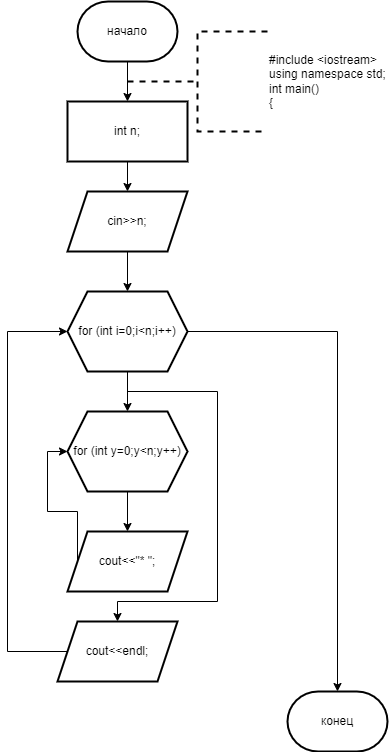

The diagram above was exported from draw.io. Its source (the exported page's mxGraphModel, read from the mxfile embedded in the PNG):
<mxGraphModel dx="996" dy="525" grid="1" gridSize="10" guides="1" tooltips="1" connect="1" arrows="1" fold="1" page="1" pageScale="1" pageWidth="827" pageHeight="1169" math="0" shadow="0">
  <root>
    <mxCell id="0" />
    <mxCell id="1" parent="0" />
    <mxCell id="TspzPFlJ_Zxvnbj7m7k3-3" value="" style="edgeStyle=orthogonalEdgeStyle;rounded=0;orthogonalLoop=1;jettySize=auto;html=1;" edge="1" parent="1" source="TspzPFlJ_Zxvnbj7m7k3-1" target="TspzPFlJ_Zxvnbj7m7k3-2">
      <mxGeometry relative="1" as="geometry" />
    </mxCell>
    <mxCell id="TspzPFlJ_Zxvnbj7m7k3-1" value="начало" style="strokeWidth=2;html=1;shape=mxgraph.flowchart.terminator;whiteSpace=wrap;" vertex="1" parent="1">
      <mxGeometry x="360" y="10" width="100" height="60" as="geometry" />
    </mxCell>
    <mxCell id="TspzPFlJ_Zxvnbj7m7k3-5" value="" style="edgeStyle=orthogonalEdgeStyle;rounded=0;orthogonalLoop=1;jettySize=auto;html=1;" edge="1" parent="1" source="TspzPFlJ_Zxvnbj7m7k3-2" target="TspzPFlJ_Zxvnbj7m7k3-4">
      <mxGeometry relative="1" as="geometry" />
    </mxCell>
    <mxCell id="TspzPFlJ_Zxvnbj7m7k3-2" value="int n;" style="whiteSpace=wrap;html=1;strokeWidth=2;" vertex="1" parent="1">
      <mxGeometry x="350" y="110" width="120" height="60" as="geometry" />
    </mxCell>
    <mxCell id="TspzPFlJ_Zxvnbj7m7k3-9" value="" style="edgeStyle=orthogonalEdgeStyle;rounded=0;orthogonalLoop=1;jettySize=auto;html=1;" edge="1" parent="1" source="TspzPFlJ_Zxvnbj7m7k3-4" target="TspzPFlJ_Zxvnbj7m7k3-8">
      <mxGeometry relative="1" as="geometry" />
    </mxCell>
    <mxCell id="TspzPFlJ_Zxvnbj7m7k3-4" value="cin&amp;gt;&amp;gt;n;" style="shape=parallelogram;perimeter=parallelogramPerimeter;whiteSpace=wrap;html=1;fixedSize=1;strokeWidth=2;" vertex="1" parent="1">
      <mxGeometry x="350" y="200" width="120" height="60" as="geometry" />
    </mxCell>
    <mxCell id="TspzPFlJ_Zxvnbj7m7k3-11" value="" style="edgeStyle=orthogonalEdgeStyle;rounded=0;orthogonalLoop=1;jettySize=auto;html=1;" edge="1" parent="1" source="TspzPFlJ_Zxvnbj7m7k3-8" target="TspzPFlJ_Zxvnbj7m7k3-10">
      <mxGeometry relative="1" as="geometry" />
    </mxCell>
    <mxCell id="TspzPFlJ_Zxvnbj7m7k3-17" style="edgeStyle=orthogonalEdgeStyle;rounded=0;orthogonalLoop=1;jettySize=auto;html=1;entryX=0.5;entryY=0;entryDx=0;entryDy=0;" edge="1" parent="1" target="TspzPFlJ_Zxvnbj7m7k3-16">
      <mxGeometry relative="1" as="geometry">
        <mxPoint x="410" y="400" as="sourcePoint" />
        <Array as="points">
          <mxPoint x="500" y="400" />
          <mxPoint x="500" y="610" />
          <mxPoint x="400" y="610" />
        </Array>
      </mxGeometry>
    </mxCell>
    <mxCell id="TspzPFlJ_Zxvnbj7m7k3-8" value="for (int i=0;i&amp;lt;n;i++)" style="shape=hexagon;perimeter=hexagonPerimeter2;whiteSpace=wrap;html=1;fixedSize=1;strokeWidth=2;" vertex="1" parent="1">
      <mxGeometry x="350" y="300" width="120" height="80" as="geometry" />
    </mxCell>
    <mxCell id="TspzPFlJ_Zxvnbj7m7k3-13" value="" style="edgeStyle=orthogonalEdgeStyle;rounded=0;orthogonalLoop=1;jettySize=auto;html=1;" edge="1" parent="1" source="TspzPFlJ_Zxvnbj7m7k3-10" target="TspzPFlJ_Zxvnbj7m7k3-12">
      <mxGeometry relative="1" as="geometry" />
    </mxCell>
    <mxCell id="TspzPFlJ_Zxvnbj7m7k3-10" value="for (int y=0;y&amp;lt;n;y++)" style="shape=hexagon;perimeter=hexagonPerimeter2;whiteSpace=wrap;html=1;fixedSize=1;strokeWidth=2;" vertex="1" parent="1">
      <mxGeometry x="350" y="420" width="120" height="80" as="geometry" />
    </mxCell>
    <mxCell id="TspzPFlJ_Zxvnbj7m7k3-14" style="edgeStyle=orthogonalEdgeStyle;rounded=0;orthogonalLoop=1;jettySize=auto;html=1;exitX=0;exitY=0.5;exitDx=0;exitDy=0;entryX=0;entryY=0.5;entryDx=0;entryDy=0;" edge="1" parent="1" source="TspzPFlJ_Zxvnbj7m7k3-12" target="TspzPFlJ_Zxvnbj7m7k3-10">
      <mxGeometry relative="1" as="geometry" />
    </mxCell>
    <mxCell id="TspzPFlJ_Zxvnbj7m7k3-12" value="cout&amp;lt;&amp;lt;&quot;* &quot;;" style="shape=parallelogram;perimeter=parallelogramPerimeter;whiteSpace=wrap;html=1;fixedSize=1;strokeWidth=2;" vertex="1" parent="1">
      <mxGeometry x="350" y="540" width="120" height="60" as="geometry" />
    </mxCell>
    <mxCell id="TspzPFlJ_Zxvnbj7m7k3-18" style="edgeStyle=orthogonalEdgeStyle;rounded=0;orthogonalLoop=1;jettySize=auto;html=1;exitX=0;exitY=0.5;exitDx=0;exitDy=0;entryX=0;entryY=0.5;entryDx=0;entryDy=0;" edge="1" parent="1" source="TspzPFlJ_Zxvnbj7m7k3-16" target="TspzPFlJ_Zxvnbj7m7k3-8">
      <mxGeometry relative="1" as="geometry">
        <Array as="points">
          <mxPoint x="290" y="660" />
          <mxPoint x="290" y="340" />
        </Array>
      </mxGeometry>
    </mxCell>
    <mxCell id="TspzPFlJ_Zxvnbj7m7k3-16" value="cout&amp;lt;&amp;lt;endl;" style="shape=parallelogram;perimeter=parallelogramPerimeter;whiteSpace=wrap;html=1;fixedSize=1;strokeWidth=2;" vertex="1" parent="1">
      <mxGeometry x="340" y="630" width="120" height="60" as="geometry" />
    </mxCell>
    <mxCell id="TspzPFlJ_Zxvnbj7m7k3-19" value="конец" style="strokeWidth=2;html=1;shape=mxgraph.flowchart.terminator;whiteSpace=wrap;" vertex="1" parent="1">
      <mxGeometry x="570" y="700" width="100" height="60" as="geometry" />
    </mxCell>
    <mxCell id="TspzPFlJ_Zxvnbj7m7k3-20" style="edgeStyle=orthogonalEdgeStyle;rounded=0;orthogonalLoop=1;jettySize=auto;html=1;exitX=1;exitY=0.5;exitDx=0;exitDy=0;entryX=0.5;entryY=0;entryDx=0;entryDy=0;entryPerimeter=0;" edge="1" parent="1" source="TspzPFlJ_Zxvnbj7m7k3-8" target="TspzPFlJ_Zxvnbj7m7k3-19">
      <mxGeometry relative="1" as="geometry" />
    </mxCell>
    <mxCell id="TspzPFlJ_Zxvnbj7m7k3-21" value="&lt;div&gt;#include &amp;lt;iostream&amp;gt;&lt;/div&gt;&lt;div&gt;using namespace std;&lt;/div&gt;&lt;div&gt;int main()&lt;/div&gt;&lt;div&gt;{&lt;/div&gt;" style="strokeWidth=2;html=1;shape=mxgraph.flowchart.annotation_2;align=left;labelPosition=right;pointerEvents=1;dashed=1;" vertex="1" parent="1">
      <mxGeometry x="410" y="40" width="140" height="100" as="geometry" />
    </mxCell>
  </root>
</mxGraphModel>